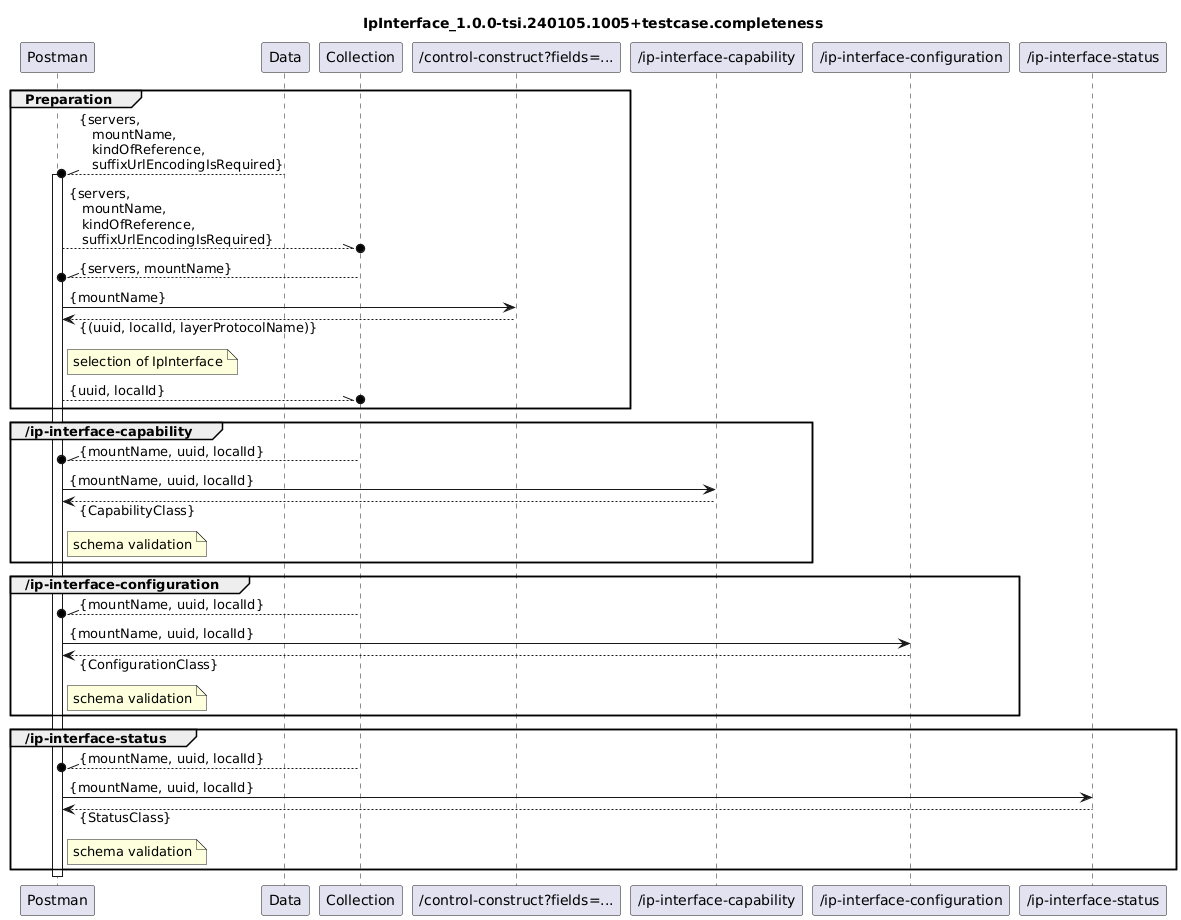

The diagram above was rendered by PlantUML. Its source (embedded in the PNG):
@startuml
skinparam responseMessageBelowArrow true

title
IpInterface_1.0.0-tsi.240105.1005+testcase.completeness
end title

participant "Postman" as Postman
participant "Data" as Data
participant "Collection" as Collection

participant "/control-construct?fields=..." as ListOfLTPUuidAndLidPairsAndNames

participant "/ip-interface-capability" as Capability
participant "/ip-interface-configuration" as Configuration
participant "/ip-interface-status" as Status

group Preparation
  Data --\\o Postman : {servers,\n   mountName,\n   kindOfReference,\n   suffixUrlEncodingIsRequired}
  activate Postman
  Postman --\\o Collection : {servers,\n   mountName,\n   kindOfReference,\n   suffixUrlEncodingIsRequired}

  Collection --\\o Postman : {servers, mountName}
  Postman -> ListOfLTPUuidAndLidPairsAndNames : {mountName}
  Postman <-- ListOfLTPUuidAndLidPairsAndNames : {(uuid, localId, layerProtocolName)}
  note right Postman
    selection of IpInterface
  end note
  Postman --\\o Collection : {uuid, localId}
end

group /ip-interface-capability
  Collection --\\o Postman : {mountName, uuid, localId}
  Postman -> Capability : {mountName, uuid, localId}
  Postman <-- Capability : {CapabilityClass}
  note right Postman
    schema validation
  end note
end

group /ip-interface-configuration
  Collection --\\o Postman : {mountName, uuid, localId}
  Postman -> Configuration : {mountName, uuid, localId}
  Postman <-- Configuration : {ConfigurationClass}
  note right Postman
    schema validation
  end note
end

group /ip-interface-status
  Collection --\\o Postman : {mountName, uuid, localId}
  Postman -> Status : {mountName, uuid, localId}
  Postman <-- Status : {StatusClass}
  note right Postman
    schema validation
  end note
end

deactivate Postman
@enduml